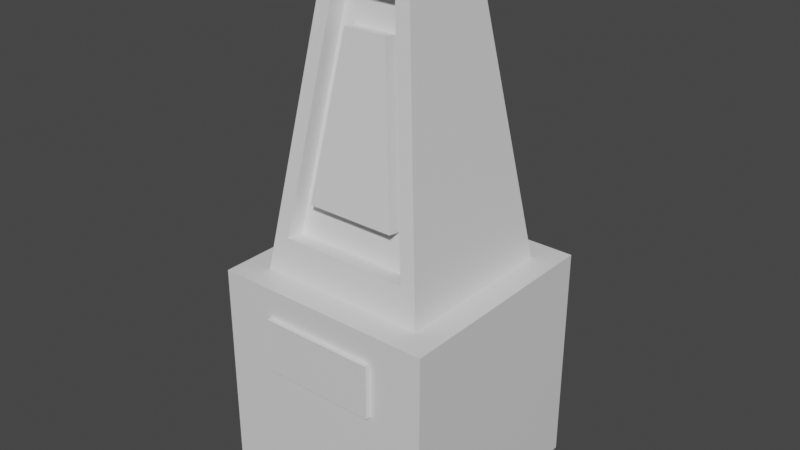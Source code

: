 # Source: test_model_triangled.blend  (saved by Blender 2.83.19; exported with 4.5.12 LTS)
import bpy
from mathutils import Matrix  # noqa: F401  (used for matrix-valued properties, if any)

bpy.ops.wm.read_factory_settings(use_empty=True)
scene = bpy.context.scene
scene.name = 'Scene'

# ---- collections
col_collection = bpy.data.collections.new('Collection'); scene.collection.children.link(col_collection)

# ---- materials (node trees are filled in below, after node groups)
mat_material = bpy.data.materials.new('Material')
mat_material.alpha_threshold = 0.0
mat_material.use_transparent_shadow = False
mat_material.line_color = (0.0, 0.0, 0.0, 1.0)

# ---- node groups
ng_auto_smooth = bpy.data.node_groups.new('Auto Smooth', 'GeometryNodeTree')
_s = ng_auto_smooth.interface.new_socket(name='Geometry', in_out='OUTPUT', socket_type='NodeSocketGeometry')
_s = ng_auto_smooth.interface.new_socket(name='Geometry', in_out='INPUT', socket_type='NodeSocketGeometry')
_s = ng_auto_smooth.interface.new_socket(name='Angle', in_out='INPUT', socket_type='NodeSocketFloat')
_s.subtype = 'ANGLE'
_s.min_value = 0.0
_s.max_value = 3.142
ng_auto_smooth.is_modifier = True
_N = ng_auto_smooth.nodes; _L = ng_auto_smooth.links
n0 = _N.new('NodeGroupOutput'); n0.name = 'Group Output'; n0.location = (480, -100)
n1 = _N.new('NodeGroupInput'); n1.name = 'Group Input'; n1.location = (-420, -300)
n2 = _N.new('NodeGroupInput'); n2.name = 'Group Input.001'; n2.location = (-60, -100)
n3 = _N.new('GeometryNodeSetShadeSmooth'); n3.name = 'Set Shade Smooth'; n3.location = (120, -100)
n3.domain = 'EDGE'
n4 = _N.new('GeometryNodeSetShadeSmooth'); n4.name = 'Set Shade Smooth.001'; n4.location = (300, -100)
n5 = _N.new('GeometryNodeInputMeshEdgeAngle'); n5.name = 'Edge Angle'; n5.location = (-420, -220)
n6 = _N.new('GeometryNodeInputEdgeSmooth'); n6.name = 'Is Edge Smooth'; n6.location = (-60, -160)
n7 = _N.new('GeometryNodeInputShadeSmooth'); n7.name = 'Is Face Smooth'; n7.location = (-240, -340)
n8 = _N.new('FunctionNodeBooleanMath'); n8.name = 'Boolean Math'; n8.location = (-60, -220)
n9 = _N.new('FunctionNodeCompare'); n9.name = 'Compare'; n9.location = (-240, -180)
n9.operation = 'LESS_EQUAL'
_L.new(n5.outputs[0], n9.inputs[0])
_L.new(n4.outputs[0], n0.inputs[0])
_L.new(n1.outputs[1], n9.inputs[1])
_L.new(n9.outputs[0], n8.inputs[0])
_L.new(n7.outputs[0], n8.inputs[1])
_L.new(n2.outputs[0], n3.inputs[0])
_L.new(n6.outputs[0], n3.inputs[1])
_L.new(n3.outputs[0], n4.inputs[0])
_L.new(n8.outputs[0], n3.inputs[2])
n0.is_active_output = True

# ---- material node trees
mat_material.use_nodes = True; mat_material.node_tree.nodes.clear()
_N = mat_material.node_tree.nodes; _L = mat_material.node_tree.links
n0 = _N.new('ShaderNodeOutputMaterial'); n0.name = 'Material Output'; n0.location = (300, 300)
n1 = _N.new('ShaderNodeBsdfPrincipled'); n1.name = 'Principled BSDF'; n1.location = (10, 300)
n1.distribution = 'GGX'
n1.subsurface_method = 'BURLEY'
n1.inputs[2].default_value = 0.4
n1.inputs[3].default_value = 1.45
n1.inputs[27].default_value = (0.0, 0.0, 0.0, 1.0)
n1.inputs[28].default_value = 1.0
_L.new(n1.outputs[0], n0.inputs[0])
n0.is_active_output = True

# ---- world
world_world = bpy.data.worlds.new('World'); scene.world = world_world
world_world.use_nodes = True; world_world.node_tree.nodes.clear()
_N = world_world.node_tree.nodes; _L = world_world.node_tree.links
n0 = _N.new('ShaderNodeOutputWorld'); n0.name = 'World Output'; n0.location = (300, 300)
n1 = _N.new('ShaderNodeBackground'); n1.name = 'Background'; n1.location = (10, 300)
n1.inputs[0].default_value = (0.05088, 0.05088, 0.05088, 1.0)
_L.new(n1.outputs[0], n0.inputs[0])
n0.is_active_output = True
world_world.color = (0.05088, 0.05088, 0.05088)
world_world.use_sun_shadow = False
world_world.sun_shadow_jitter_overblur = 0.0

# ---- meshes
me_cube = bpy.data.meshes.new('Cube')
me_cube.from_pydata([(1.0, 1.0, 1.0), (1.0, 1.0, -1.0), (1.0, -1.0, 1.0), (1.0, -1.0, -1.0), (-1.0, 1.0, 1.0), (-1.0, 1.0, -1.0), (-1.0, -1.0, 1.0), (-1.0, -1.0, -1.0), (0.7604, -0.7604, 1.0), (-0.7604, -0.7604, 1.0), (0.7604, 0.7604, 1.0), (-0.7604, 0.7604, 1.0), (0.7604, -0.7604, 1.0), (-0.7604, -0.7604, 1.0), (0.7604, 0.7604, 1.0), (-0.7604, 0.7604, 1.0), (0.3697, -0.3697, 3.707), (-0.3697, -0.3697, 3.707), (0.3697, 0.3697, 3.707), (-0.3697, 0.3697, 3.707), (0.7146, 0.5823, 1.317), (0.7146, -0.5823, 1.317), (0.4154, 0.2831, 3.39), (0.4154, -0.2831, 3.39), (0.5527, 0.5823, 1.294), (0.5527, -0.5823, 1.294), (0.2535, 0.2831, 3.366), (0.2535, -0.2831, 3.366), (0.506, 0.4007, 1.617), (0.506, -0.4007, 1.617), (0.3001, 0.1948, 3.043), (0.3001, -0.1948, 3.043), (0.506, 0.4007, 1.617), (0.506, -0.4007, 1.617), (0.3001, 0.1948, 3.043), (0.3001, -0.1948, 3.043), (0.624, 0.4007, 1.634), (0.624, -0.4007, 1.634), (0.4181, 0.1948, 3.06), (0.4181, -0.1948, 3.06), (1.0, 0.9042, 0.9042), (1.0, 0.9042, -0.9042), (1.0, -0.9042, 0.9042), (1.0, -0.9042, -0.9042), (1.0, 1.0, 0.2609), (-1.0, -1.0, 0.2609), (1.0, -1.0, 0.2609), (-1.0, 1.0, 0.2609), (1.0, 0.9042, 0.2609), (1.0, -0.9042, 0.2609), (-1.0, -1.0, 0.7907), (1.0, 1.0, 0.7907), (1.0, -1.0, 0.7907), (-1.0, 1.0, 0.7907), (1.0, 0.9042, 0.7428), (1.0, -0.9042, 0.7428), (-1.0, -0.005595, -1.0), (1.0, -0.005595, 1.0), (-1.0, -0.005595, 1.0), (1.0, -0.005595, -1.0), (0.7604, -0.004254, 1.0), (-0.7604, -0.004254, 1.0), (0.7604, -0.004254, 1.0), (-0.7604, -0.004254, 1.0), (0.3697, -0.002069, 3.707), (-0.3697, -0.002069, 3.707), (0.7146, -0.003258, 1.317), (0.4154, -0.001584, 3.39), (0.5527, -0.003258, 1.294), (0.2535, -0.001584, 3.366), (0.506, -0.002242, 1.617), (0.3001, -0.00109, 3.043), (0.506, -0.002242, 1.617), (0.3001, -0.00109, 3.043), (0.624, -0.002242, 1.634), (0.4181, -0.00109, 3.06), (1.0, -0.005059, 0.9042), (1.0, -0.005059, -0.9042), (1.0, -0.005059, 0.2609), (-1.0, -0.005595, 0.2609), (1.0, -0.005059, 0.7428), (-1.0, -0.005595, 0.7907), (-1.0, -0.566, -1.0), (1.0, -0.566, 1.0), (0.7604, -0.4455, 1.0), (0.7604, -0.4455, 1.0), (0.3697, -0.2491, 3.707), (0.7146, -0.356, 1.317), (0.4154, -0.2056, 3.39), (0.5527, -0.356, 1.294), (0.2535, -0.2056, 3.366), (0.506, -0.2647, 1.617), (0.3001, -0.1612, 3.043), (0.506, -0.2647, 1.617), (0.3001, -0.1612, 3.043), (0.624, -0.2647, 1.634), (0.4181, -0.1612, 3.06), (1.0, -0.5179, 0.9042), (1.0, -0.5179, 0.2609), (1.0, -0.5179, 0.7428), (-1.0, -0.566, 1.0), (1.0, -0.566, -1.0), (-0.7604, -0.4455, 1.0), (-0.7604, -0.4455, 1.0), (-0.3697, -0.2491, 3.707), (1.0, -0.5179, -0.9042), (-1.0, -0.566, 0.2609), (-1.0, -0.566, 0.7907), (-1.0, 0.5645, 1.0), (1.0, 0.5645, -1.0), (-0.7604, 0.4453, 1.0), (-0.7604, 0.4453, 1.0), (-0.3697, 0.2511, 3.707), (1.0, 0.5169, -0.9042), (-1.0, 0.5645, 0.2609), (-1.0, 0.5645, 0.7907), (-1.0, 0.5645, -1.0), (1.0, 0.5645, 1.0), (0.7604, 0.4453, 1.0), (0.7604, 0.4453, 1.0), (0.3697, 0.2511, 3.707), (0.7146, 0.3568, 1.317), (0.4154, 0.2081, 3.39), (0.5527, 0.3568, 1.294), (0.2535, 0.2081, 3.366), (0.506, 0.2665, 1.617), (0.3001, 0.1642, 3.043), (0.506, 0.2665, 1.617), (0.3001, 0.1642, 3.043), (0.624, 0.2665, 1.634), (0.4181, 0.1642, 3.06), (1.0, 0.5169, 0.9042), (1.0, 0.5169, 0.2609), (1.0, 0.5169, 0.7428), (1.044, 0.5169, 0.2609), (1.044, -0.005059, 0.2609), (1.044, 0.5169, 0.7428), (1.044, -0.005059, 0.7428), (1.044, -0.5179, 0.2609), (1.044, -0.5179, 0.7428)], [], [(4, 10, 0), (2, 50, 52), (108, 53, 115), (101, 7, 82), (46, 43, 49), (4, 51, 53), (102, 13, 103), (2, 9, 6), (100, 9, 102), (117, 10, 118), (15, 18, 14), (9, 12, 13), (10, 15, 14), (118, 14, 119), (104, 16, 86), (16, 21, 23), (103, 17, 104), (12, 17, 13), (22, 24, 20), (119, 20, 121), (18, 20, 14), (86, 23, 88), (27, 29, 31), (20, 123, 121), (21, 27, 23), (23, 90, 88), (28, 34, 32), (90, 31, 92), (26, 28, 24), (123, 28, 125), (32, 129, 127), (125, 32, 127), (31, 33, 35), (92, 35, 94), (129, 38, 130), (35, 37, 39), (35, 96, 94), (34, 36, 32), (97, 55, 99), (51, 40, 54), (109, 41, 113), (83, 42, 97), (44, 41, 1), (98, 43, 105), (47, 1, 5), (46, 55, 52), (114, 5, 116), (46, 7, 3), (52, 42, 2), (44, 54, 48), (99, 49, 98), (53, 44, 47), (115, 47, 114), (52, 45, 46), (107, 79, 106), (98, 139, 99), (106, 56, 82), (132, 77, 113), (57, 131, 117), (59, 105, 101), (131, 80, 133), (73, 130, 128), (74, 96, 95), (126, 73, 128), (91, 72, 93), (72, 95, 93), (68, 91, 89), (69, 126, 124), (67, 124, 122), (66, 89, 87), (64, 122, 120), (62, 87, 85), (63, 112, 111), (112, 64, 120), (84, 62, 85), (57, 84, 83), (58, 110, 108), (110, 63, 111), (109, 56, 116), (100, 81, 107), (6, 107, 50), (83, 8, 2), (8, 85, 12), (85, 21, 12), (87, 25, 21), (89, 29, 25), (93, 37, 33), (29, 93, 33), (95, 39, 37), (101, 43, 3), (45, 82, 7), (50, 106, 45), (99, 137, 80), (78, 105, 77), (57, 97, 76), (76, 99, 80), (94, 75, 73), (71, 94, 73), (69, 92, 71), (88, 69, 67), (64, 88, 67), (63, 104, 65), (65, 86, 64), (58, 102, 61), (61, 103, 63), (59, 82, 56), (1, 116, 5), (11, 111, 15), (108, 11, 4), (19, 120, 18), (111, 19, 15), (120, 22, 18), (122, 26, 22), (124, 30, 26), (30, 128, 34), (128, 38, 34), (40, 133, 54), (117, 40, 0), (48, 113, 41), (54, 132, 48), (81, 114, 79), (79, 116, 56), (59, 113, 77), (74, 130, 75), (70, 127, 72), (127, 74, 72), (68, 125, 70), (121, 68, 66), (62, 121, 66), (60, 119, 62), (57, 118, 60), (58, 115, 81), (136, 135, 134), (137, 138, 135), (80, 136, 133), (78, 138, 98), (133, 134, 132), (132, 135, 78), (4, 11, 10), (2, 6, 50), (108, 4, 53), (101, 3, 7), (46, 3, 43), (4, 0, 51), (102, 9, 13), (2, 8, 9), (100, 6, 9), (117, 0, 10), (15, 19, 18), (9, 8, 12), (10, 11, 15), (118, 10, 14), (104, 17, 16), (16, 12, 21), (103, 13, 17), (12, 16, 17), (22, 26, 24), (119, 14, 20), (18, 22, 20), (86, 16, 23), (27, 25, 29), (20, 24, 123), (21, 25, 27), (23, 27, 90), (28, 30, 34), (90, 27, 31), (26, 30, 28), (123, 24, 28), (32, 36, 129), (125, 28, 32), (31, 29, 33), (92, 31, 35), (129, 36, 38), (35, 33, 37), (35, 39, 96), (34, 38, 36), (97, 42, 55), (51, 0, 40), (109, 1, 41), (83, 2, 42), (44, 48, 41), (98, 49, 43), (47, 44, 1), (46, 49, 55), (114, 47, 5), (46, 45, 7), (52, 55, 42), (44, 51, 54), (99, 55, 49), (53, 51, 44), (115, 53, 47), (52, 50, 45), (107, 81, 79), (98, 138, 139), (106, 79, 56), (132, 78, 77), (57, 76, 131), (59, 77, 105), (131, 76, 80), (73, 75, 130), (74, 75, 96), (126, 71, 73), (91, 70, 72), (72, 74, 95), (68, 70, 91), (69, 71, 126), (67, 69, 124), (66, 68, 89), (64, 67, 122), (62, 66, 87), (63, 65, 112), (112, 65, 64), (84, 60, 62), (57, 60, 84), (58, 61, 110), (110, 61, 63), (109, 59, 56), (100, 58, 81), (6, 100, 107), (83, 84, 8), (8, 84, 85), (85, 87, 21), (87, 89, 25), (89, 91, 29), (93, 95, 37), (29, 91, 93), (95, 96, 39), (101, 105, 43), (45, 106, 82), (50, 107, 106), (99, 139, 137), (78, 98, 105), (57, 83, 97), (76, 97, 99), (94, 96, 75), (71, 92, 94), (69, 90, 92), (88, 90, 69), (64, 86, 88), (63, 103, 104), (65, 104, 86), (58, 100, 102), (61, 102, 103), (59, 101, 82), (1, 109, 116), (11, 110, 111), (108, 110, 11), (19, 112, 120), (111, 112, 19), (120, 122, 22), (122, 124, 26), (124, 126, 30), (30, 126, 128), (128, 130, 38), (40, 131, 133), (117, 131, 40), (48, 132, 113), (54, 133, 132), (81, 115, 114), (79, 114, 116), (59, 109, 113), (74, 129, 130), (70, 125, 127), (127, 129, 74), (68, 123, 125), (121, 123, 68), (62, 119, 121), (60, 118, 119), (57, 117, 118), (58, 108, 115), (136, 137, 135), (137, 139, 138), (80, 137, 136), (78, 135, 138), (133, 136, 134), (132, 134, 135)])
me_cube.polygons.foreach_set('use_smooth', [True] * 276)
_uv = me_cube.uv_layers.new(name='UVMap')
_uv.uv.foreach_set('vector', [0.625, 0.25, 0.625, 0.5, 0.625, 0.5, 0.625, 0.75, 0.5625, 1.0, 0.5625, 0.75, 0.625, 0.1872, 0.5625, 0.25, 0.5625, 0.1872, 0.375, 0.6878, 0.125, 0.75, 0.125, 0.6878, 0.5, 0.75, 0.375, 0.75, 0.5, 0.75, 0.625, 0.25, 0.5625, 0.5, 0.5625, 0.25, 0.625, 0.06215, 0.625, 0.0, 0.625, 0.06215, 0.625, 0.75, 0.625, 1.0, 0.625, 1.0, 0.625, 0.06215, 0.625, 0.0, 0.625, 0.06215, 0.625, 0.5628, 0.625, 0.5, 0.625, 0.5628, 0.625, 0.25, 0.625, 0.5, 0.625, 0.5, 0.625, 1.0, 0.625, 0.75, 0.625, 1.0, 0.625, 0.5, 0.625, 0.25, 0.625, 0.5, 0.625, 0.5628, 0.625, 0.5, 0.625, 0.5628, 0.875, 0.6878, 0.625, 0.75, 0.625, 0.6878, 0.625, 0.75, 0.625, 0.75, 0.625, 0.75, 0.625, 0.06215, 0.625, 0.0, 0.625, 0.06215, 0.625, 0.75, 0.625, 1.0, 0.625, 1.0, 0.625, 0.5, 0.625, 0.5, 0.625, 0.5, 0.625, 0.5628, 0.625, 0.5, 0.625, 0.5628, 0.625, 0.5, 0.625, 0.5, 0.625, 0.5, 0.625, 0.6878, 0.625, 0.75, 0.625, 0.6878, 0.625, 0.75, 0.625, 0.75, 0.625, 0.75, 0.625, 0.5, 0.625, 0.5628, 0.625, 0.5628, 0.625, 0.75, 0.625, 0.75, 0.625, 0.75, 0.625, 0.75, 0.625, 0.6878, 0.625, 0.6878, 0.625, 0.5, 0.625, 0.5, 0.625, 0.5, 0.625, 0.6878, 0.625, 0.75, 0.625, 0.6878, 0.625, 0.5, 0.625, 0.5, 0.625, 0.5, 0.625, 0.5628, 0.625, 0.5, 0.625, 0.5628, 0.625, 0.5, 0.625, 0.5628, 0.625, 0.5628, 0.625, 0.5628, 0.625, 0.5, 0.625, 0.5628, 0.625, 0.75, 0.625, 0.75, 0.625, 0.75, 0.625, 0.6878, 0.625, 0.75, 0.625, 0.6878, 0.625, 0.5628, 0.625, 0.5, 0.625, 0.5628, 0.625, 0.75, 0.625, 0.75, 0.625, 0.75, 0.625, 0.75, 0.625, 0.6878, 0.625, 0.6878, 0.625, 0.5, 0.625, 0.5, 0.625, 0.5, 0.625, 0.6878, 0.5625, 0.75, 0.5625, 0.6878, 0.5625, 0.5, 0.625, 0.5, 0.5625, 0.5, 0.375, 0.5628, 0.375, 0.5, 0.375, 0.5628, 0.625, 0.6878, 0.625, 0.75, 0.625, 0.6878, 0.5, 0.5, 0.375, 0.5, 0.375, 0.5, 0.5, 0.6878, 0.375, 0.75, 0.375, 0.6878, 0.5, 0.25, 0.375, 0.5, 0.375, 0.25, 0.5, 0.75, 0.5625, 0.75, 0.5625, 0.75, 0.5, 0.1872, 0.375, 0.25, 0.375, 0.1872, 0.5, 0.75, 0.375, 1.0, 0.375, 0.75, 0.5625, 0.75, 0.625, 0.75, 0.625, 0.75, 0.5, 0.5, 0.5625, 0.5, 0.5, 0.5, 0.5625, 0.6878, 0.5, 0.75, 0.5, 0.6878, 0.5625, 0.25, 0.5, 0.5, 0.5, 0.25, 0.5625, 0.1872, 0.5, 0.25, 0.5, 0.1872, 0.5625, 0.75, 0.5, 1.0, 0.5, 0.75, 0.5625, 0.06215, 0.5, 0.1243, 0.5, 0.06215, 0.5, 0.6878, 0.5625, 0.6878, 0.5625, 0.6878, 0.5, 0.06215, 0.375, 0.1243, 0.375, 0.06215, 0.5, 0.5628, 0.375, 0.6257, 0.375, 0.5628, 0.625, 0.6257, 0.625, 0.5628, 0.625, 0.5628, 0.375, 0.6257, 0.375, 0.6878, 0.375, 0.6878, 0.625, 0.5628, 0.5625, 0.6257, 0.5625, 0.5628, 0.625, 0.6257, 0.625, 0.5628, 0.625, 0.5628, 0.625, 0.6257, 0.625, 0.6878, 0.625, 0.6878, 0.625, 0.5628, 0.625, 0.6257, 0.625, 0.5628, 0.625, 0.6878, 0.625, 0.6257, 0.625, 0.6878, 0.625, 0.6257, 0.625, 0.6878, 0.625, 0.6878, 0.625, 0.6257, 0.625, 0.6878, 0.625, 0.6878, 0.625, 0.6257, 0.625, 0.5628, 0.625, 0.5628, 0.625, 0.6257, 0.625, 0.5628, 0.625, 0.5628, 0.625, 0.6257, 0.625, 0.6878, 0.625, 0.6878, 0.625, 0.6257, 0.625, 0.5628, 0.625, 0.5628, 0.625, 0.6257, 0.625, 0.6878, 0.625, 0.6878, 0.625, 0.1243, 0.625, 0.1872, 0.625, 0.1872, 0.875, 0.5628, 0.625, 0.6257, 0.625, 0.5628, 0.625, 0.6878, 0.625, 0.6257, 0.625, 0.6878, 0.625, 0.6257, 0.625, 0.6878, 0.625, 0.6878, 0.625, 0.1243, 0.625, 0.1872, 0.625, 0.1872, 0.625, 0.1872, 0.625, 0.1243, 0.625, 0.1872, 0.375, 0.5628, 0.125, 0.6257, 0.125, 0.5628, 0.625, 0.06215, 0.5625, 0.1243, 0.5625, 0.06215, 0.625, 0.0, 0.5625, 0.06215, 0.5625, 0.0, 0.625, 0.6878, 0.625, 0.75, 0.625, 0.75, 0.625, 0.75, 0.625, 0.6878, 0.625, 0.75, 0.625, 0.6878, 0.625, 0.75, 0.625, 0.75, 0.625, 0.6878, 0.625, 0.75, 0.625, 0.75, 0.625, 0.6878, 0.625, 0.75, 0.625, 0.75, 0.625, 0.6878, 0.625, 0.75, 0.625, 0.75, 0.625, 0.75, 0.625, 0.6878, 0.625, 0.75, 0.625, 0.6878, 0.625, 0.75, 0.625, 0.75, 0.375, 0.6878, 0.375, 0.75, 0.375, 0.75, 0.5, 0.0, 0.375, 0.06215, 0.375, 0.0, 0.5625, 0.0, 0.5, 0.06215, 0.5, 0.0, 0.5625, 0.6878, 0.5625, 0.6257, 0.5625, 0.6257, 0.5, 0.6257, 0.375, 0.6878, 0.375, 0.6257, 0.625, 0.6257, 0.625, 0.6878, 0.625, 0.6257, 0.625, 0.6257, 0.5625, 0.6878, 0.5625, 0.6257, 0.625, 0.6878, 0.625, 0.6257, 0.625, 0.6257, 0.625, 0.6257, 0.625, 0.6878, 0.625, 0.6257, 0.625, 0.6257, 0.625, 0.6878, 0.625, 0.6257, 0.625, 0.6878, 0.625, 0.6257, 0.625, 0.6257, 0.625, 0.6257, 0.625, 0.6878, 0.625, 0.6257, 0.625, 0.1243, 0.625, 0.06215, 0.625, 0.1243, 0.875, 0.6257, 0.625, 0.6878, 0.625, 0.6257, 0.625, 0.1243, 0.625, 0.06215, 0.625, 0.1243, 0.625, 0.1243, 0.625, 0.06215, 0.625, 0.1243, 0.375, 0.6257, 0.125, 0.6878, 0.125, 0.6257, 0.375, 0.5, 0.125, 0.5628, 0.125, 0.5, 0.625, 0.25, 0.625, 0.1872, 0.625, 0.25, 0.625, 0.1872, 0.625, 0.25, 0.625, 0.25, 0.875, 0.5, 0.625, 0.5628, 0.625, 0.5, 0.625, 0.1872, 0.625, 0.25, 0.625, 0.25, 0.625, 0.5628, 0.625, 0.5, 0.625, 0.5, 0.625, 0.5628, 0.625, 0.5, 0.625, 0.5, 0.625, 0.5628, 0.625, 0.5, 0.625, 0.5, 0.625, 0.5, 0.625, 0.5628, 0.625, 0.5, 0.625, 0.5628, 0.625, 0.5, 0.625, 0.5, 0.625, 0.5, 0.5625, 0.5628, 0.5625, 0.5, 0.625, 0.5628, 0.625, 0.5, 0.625, 0.5, 0.5, 0.5, 0.375, 0.5628, 0.375, 0.5, 0.5625, 0.5, 0.5, 0.5628, 0.5, 0.5, 0.5625, 0.1243, 0.5, 0.1872, 0.5, 0.1243, 0.5, 0.1243, 0.375, 0.1872, 0.375, 0.1243, 0.375, 0.6257, 0.375, 0.5628, 0.375, 0.6257, 0.625, 0.6257, 0.625, 0.5628, 0.625, 0.6257, 0.625, 0.6257, 0.625, 0.5628, 0.625, 0.6257, 0.625, 0.5628, 0.625, 0.6257, 0.625, 0.6257, 0.625, 0.6257, 0.625, 0.5628, 0.625, 0.6257, 0.625, 0.5628, 0.625, 0.6257, 0.625, 0.6257, 0.625, 0.6257, 0.625, 0.5628, 0.625, 0.6257, 0.625, 0.6257, 0.625, 0.5628, 0.625, 0.6257, 0.625, 0.6257, 0.625, 0.5628, 0.625, 0.6257, 0.625, 0.1243, 0.5625, 0.1872, 0.5625, 0.1243, 0.5625, 0.5628, 0.5, 0.6257, 0.5, 0.5628, 0.5625, 0.6257, 0.5, 0.6878, 0.5, 0.6257, 0.5625, 0.6257, 0.5625, 0.5628, 0.5625, 0.5628, 0.5, 0.6257, 0.5, 0.6878, 0.5, 0.6878, 0.5625, 0.5628, 0.5, 0.5628, 0.5, 0.5628, 0.5, 0.5628, 0.5, 0.6257, 0.5, 0.6257, 0.625, 0.25, 0.625, 0.25, 0.625, 0.5, 0.625, 0.75, 0.625, 1.0, 0.5625, 1.0, 0.625, 0.1872, 0.625, 0.25, 0.5625, 0.25, 0.375, 0.6878, 0.375, 0.75, 0.125, 0.75, 0.5, 0.75, 0.375, 0.75, 0.375, 0.75, 0.625, 0.25, 0.625, 0.5, 0.5625, 0.5, 0.625, 0.06215, 0.625, 0.0, 0.625, 0.0, 0.625, 0.75, 0.625, 0.75, 0.625, 1.0, 0.625, 0.06215, 0.625, 0.0, 0.625, 0.0, 0.625, 0.5628, 0.625, 0.5, 0.625, 0.5, 0.625, 0.25, 0.625, 0.25, 0.625, 0.5, 0.625, 1.0, 0.625, 0.75, 0.625, 0.75, 0.625, 0.5, 0.625, 0.25, 0.625, 0.25, 0.625, 0.5628, 0.625, 0.5, 0.625, 0.5, 0.875, 0.6878, 0.875, 0.75, 0.625, 0.75, 0.625, 0.75, 0.625, 0.75, 0.625, 0.75, 0.625, 0.06215, 0.625, 0.0, 0.625, 0.0, 0.625, 0.75, 0.625, 0.75, 0.625, 1.0, 0.625, 0.5, 0.625, 0.5, 0.625, 0.5, 0.625, 0.5628, 0.625, 0.5, 0.625, 0.5, 0.625, 0.5, 0.625, 0.5, 0.625, 0.5, 0.625, 0.6878, 0.625, 0.75, 0.625, 0.75, 0.625, 0.75, 0.625, 0.75, 0.625, 0.75, 0.625, 0.5, 0.625, 0.5, 0.625, 0.5628, 0.625, 0.75, 0.625, 0.75, 0.625, 0.75, 0.625, 0.75, 0.625, 0.75, 0.625, 0.6878, 0.625, 0.5, 0.625, 0.5, 0.625, 0.5, 0.625, 0.6878, 0.625, 0.75, 0.625, 0.75, 0.625, 0.5, 0.625, 0.5, 0.625, 0.5, 0.625, 0.5628, 0.625, 0.5, 0.625, 0.5, 0.625, 0.5, 0.625, 0.5, 0.625, 0.5628, 0.625, 0.5628, 0.625, 0.5, 0.625, 0.5, 0.625, 0.75, 0.625, 0.75, 0.625, 0.75, 0.625, 0.6878, 0.625, 0.75, 0.625, 0.75, 0.625, 0.5628, 0.625, 0.5, 0.625, 0.5, 0.625, 0.75, 0.625, 0.75, 0.625, 0.75, 0.625, 0.75, 0.625, 0.75, 0.625, 0.6878, 0.625, 0.5, 0.625, 0.5, 0.625, 0.5, 0.625, 0.6878, 0.625, 0.75, 0.5625, 0.75, 0.5625, 0.5, 0.625, 0.5, 0.625, 0.5, 0.375, 0.5628, 0.375, 0.5, 0.375, 0.5, 0.625, 0.6878, 0.625, 0.75, 0.625, 0.75, 0.5, 0.5, 0.5, 0.5, 0.375, 0.5, 0.5, 0.6878, 0.5, 0.75, 0.375, 0.75, 0.5, 0.25, 0.5, 0.5, 0.375, 0.5, 0.5, 0.75, 0.5, 0.75, 0.5625, 0.75, 0.5, 0.1872, 0.5, 0.25, 0.375, 0.25, 0.5, 0.75, 0.5, 1.0, 0.375, 1.0, 0.5625, 0.75, 0.5625, 0.75, 0.625, 0.75, 0.5, 0.5, 0.5625, 0.5, 0.5625, 0.5, 0.5625, 0.6878, 0.5625, 0.75, 0.5, 0.75, 0.5625, 0.25, 0.5625, 0.5, 0.5, 0.5, 0.5625, 0.1872, 0.5625, 0.25, 0.5, 0.25, 0.5625, 0.75, 0.5625, 1.0, 0.5, 1.0, 0.5625, 0.06215, 0.5625, 0.1243, 0.5, 0.1243, 0.5, 0.6878, 0.5, 0.6878, 0.5625, 0.6878, 0.5, 0.06215, 0.5, 0.1243, 0.375, 0.1243, 0.5, 0.5628, 0.5, 0.6257, 0.375, 0.6257, 0.625, 0.6257, 0.625, 0.6257, 0.625, 0.5628, 0.375, 0.6257, 0.375, 0.6257, 0.375, 0.6878, 0.625, 0.5628, 0.625, 0.6257, 0.5625, 0.6257, 0.625, 0.6257, 0.625, 0.6257, 0.625, 0.5628, 0.625, 0.6257, 0.625, 0.6257, 0.625, 0.6878, 0.625, 0.5628, 0.625, 0.6257, 0.625, 0.6257, 0.625, 0.6878, 0.625, 0.6257, 0.625, 0.6257, 0.625, 0.6257, 0.625, 0.6257, 0.625, 0.6878, 0.625, 0.6257, 0.625, 0.6257, 0.625, 0.6878, 0.625, 0.6257, 0.625, 0.6257, 0.625, 0.5628, 0.625, 0.6257, 0.625, 0.6257, 0.625, 0.5628, 0.625, 0.6257, 0.625, 0.6257, 0.625, 0.6878, 0.625, 0.6257, 0.625, 0.6257, 0.625, 0.5628, 0.625, 0.6257, 0.625, 0.6257, 0.625, 0.6878, 0.625, 0.1243, 0.625, 0.1243, 0.625, 0.1872, 0.875, 0.5628, 0.875, 0.6257, 0.625, 0.6257, 0.625, 0.6878, 0.625, 0.6257, 0.625, 0.6257, 0.625, 0.6257, 0.625, 0.6257, 0.625, 0.6878, 0.625, 0.1243, 0.625, 0.1243, 0.625, 0.1872, 0.625, 0.1872, 0.625, 0.1243, 0.625, 0.1243, 0.375, 0.5628, 0.375, 0.6257, 0.125, 0.6257, 0.625, 0.06215, 0.625, 0.1243, 0.5625, 0.1243, 0.625, 0.0, 0.625, 0.06215, 0.5625, 0.06215, 0.625, 0.6878, 0.625, 0.6878, 0.625, 0.75, 0.625, 0.75, 0.625, 0.6878, 0.625, 0.6878, 0.625, 0.6878, 0.625, 0.6878, 0.625, 0.75, 0.625, 0.6878, 0.625, 0.6878, 0.625, 0.75, 0.625, 0.6878, 0.625, 0.6878, 0.625, 0.75, 0.625, 0.6878, 0.625, 0.6878, 0.625, 0.75, 0.625, 0.75, 0.625, 0.6878, 0.625, 0.6878, 0.625, 0.6878, 0.625, 0.6878, 0.625, 0.75, 0.375, 0.6878, 0.375, 0.6878, 0.375, 0.75, 0.5, 0.0, 0.5, 0.06215, 0.375, 0.06215, 0.5625, 0.0, 0.5625, 0.06215, 0.5, 0.06215, 0.5625, 0.6878, 0.5625, 0.6878, 0.5625, 0.6257, 0.5, 0.6257, 0.5, 0.6878, 0.375, 0.6878, 0.625, 0.6257, 0.625, 0.6878, 0.625, 0.6878, 0.625, 0.6257, 0.625, 0.6878, 0.5625, 0.6878, 0.625, 0.6878, 0.625, 0.6878, 0.625, 0.6257, 0.625, 0.6257, 0.625, 0.6878, 0.625, 0.6878, 0.625, 0.6257, 0.625, 0.6878, 0.625, 0.6878, 0.625, 0.6878, 0.625, 0.6878, 0.625, 0.6257, 0.625, 0.6257, 0.625, 0.6878, 0.625, 0.6878, 0.625, 0.1243, 0.625, 0.06215, 0.625, 0.06215, 0.875, 0.6257, 0.875, 0.6878, 0.625, 0.6878, 0.625, 0.1243, 0.625, 0.06215, 0.625, 0.06215, 0.625, 0.1243, 0.625, 0.06215, 0.625, 0.06215, 0.375, 0.6257, 0.375, 0.6878, 0.125, 0.6878, 0.375, 0.5, 0.375, 0.5628, 0.125, 0.5628, 0.625, 0.25, 0.625, 0.1872, 0.625, 0.1872, 0.625, 0.1872, 0.625, 0.1872, 0.625, 0.25, 0.875, 0.5, 0.875, 0.5628, 0.625, 0.5628, 0.625, 0.1872, 0.625, 0.1872, 0.625, 0.25, 0.625, 0.5628, 0.625, 0.5628, 0.625, 0.5, 0.625, 0.5628, 0.625, 0.5628, 0.625, 0.5, 0.625, 0.5628, 0.625, 0.5628, 0.625, 0.5, 0.625, 0.5, 0.625, 0.5628, 0.625, 0.5628, 0.625, 0.5628, 0.625, 0.5628, 0.625, 0.5, 0.625, 0.5, 0.625, 0.5628, 0.5625, 0.5628, 0.625, 0.5628, 0.625, 0.5628, 0.625, 0.5, 0.5, 0.5, 0.5, 0.5628, 0.375, 0.5628, 0.5625, 0.5, 0.5625, 0.5628, 0.5, 0.5628, 0.5625, 0.1243, 0.5625, 0.1872, 0.5, 0.1872, 0.5, 0.1243, 0.5, 0.1872, 0.375, 0.1872, 0.375, 0.6257, 0.375, 0.5628, 0.375, 0.5628, 0.625, 0.6257, 0.625, 0.5628, 0.625, 0.5628, 0.625, 0.6257, 0.625, 0.5628, 0.625, 0.5628, 0.625, 0.5628, 0.625, 0.5628, 0.625, 0.6257, 0.625, 0.6257, 0.625, 0.5628, 0.625, 0.5628, 0.625, 0.5628, 0.625, 0.5628, 0.625, 0.6257, 0.625, 0.6257, 0.625, 0.5628, 0.625, 0.5628, 0.625, 0.6257, 0.625, 0.5628, 0.625, 0.5628, 0.625, 0.6257, 0.625, 0.5628, 0.625, 0.5628, 0.625, 0.1243, 0.625, 0.1872, 0.5625, 0.1872, 0.5625, 0.5628, 0.5625, 0.6257, 0.5, 0.6257, 0.5625, 0.6257, 0.5625, 0.6878, 0.5, 0.6878, 0.5625, 0.6257, 0.5625, 0.6257, 0.5625, 0.5628, 0.5, 0.6257, 0.5, 0.6257, 0.5, 0.6878, 0.5625, 0.5628, 0.5625, 0.5628, 0.5, 0.5628, 0.5, 0.5628, 0.5, 0.5628, 0.5, 0.6257])
me_cube.materials.append(mat_material)
me_cube.use_remesh_preserve_volume = False
me_cube.use_remesh_preserve_attributes = False
me_cube.use_mirror_vertex_groups = False
me_cube.update()

# ---- objects
ob_cube = bpy.data.objects.new('Cube', me_cube)

# ---- transforms, parenting, visibility, modifiers, constraints
ob_cube.location = (0.0, 0.0, 0.0)
ob_cube.rotation_euler = (0.0, 0.0, 4.712)
ob_cube.scale = (0.3042, 0.3042, 0.3042)
ob_cube.lock_rotations_4d = False
ob_cube.empty_display_type = 'ARROWS'
ob_cube.lineart.crease_threshold = 0.0
_m = ob_cube.modifiers.new('Auto Smooth', 'NODES')
_m.node_group = ng_auto_smooth
_gi = [s.identifier for s in ng_auto_smooth.interface.items_tree if s.item_type == 'SOCKET' and s.in_out == 'INPUT']
_m[_gi[1]] = 0.7976  # Angle

# ---- collection membership
col_collection.objects.link(ob_cube)

# ---- scene / render settings (as saved in the file)
scene.frame_start = 1; scene.frame_end = 250; scene.frame_set(1)
scene.render.engine = 'BLENDER_EEVEE_NEXT'
scene.cycles.use_denoising = False
scene.cycles.samples = 128
scene.cycles.sampling_pattern = 'TABULATED_SOBOL'
scene.cycles.use_adaptive_sampling = False
scene.cycles.use_light_tree = False
scene.view_settings.view_transform = 'Filmic'
bpy.context.view_layer.update()

# ---- added for rendering (the .blend has no active camera and no usable light): camera, sun
cam_auto = bpy.data.cameras.new('AutoCamera')
cam_auto.lens = 50.0
cam_auto.sensor_width = 36.0
cam_auto.clip_end = 1000.0
ob_auto_camera = bpy.data.objects.new('AutoCamera', cam_auto)
scene.collection.objects.link(ob_auto_camera)
ob_auto_camera.location = (1.55021, -1.86694, 1.6519)
ob_auto_camera.rotation_euler = (1.09748, -7.21219e-08, 0.694738)
scene.camera = ob_auto_camera
light_auto_sun = bpy.data.lights.new('AutoSun', 'SUN')
light_auto_sun.energy = 3.0
light_auto_sun.angle = 0.0523599
ob_auto_sun = bpy.data.objects.new('AutoSun', light_auto_sun)
scene.collection.objects.link(ob_auto_sun)
ob_auto_sun.rotation_euler = (0.872665, 0.174533, 0.523599)
bpy.context.view_layer.update()
